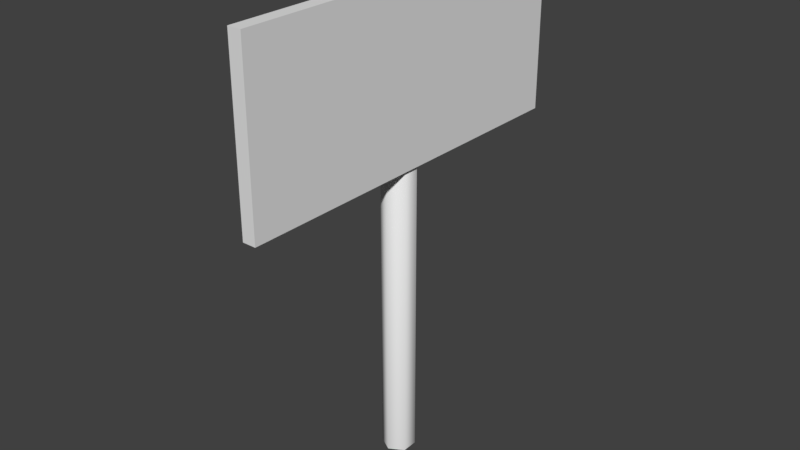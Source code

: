 # Source: Sign.blend  (saved by Blender 2.79.0; exported with 4.5.12 LTS)
import bpy
from mathutils import Matrix  # noqa: F401  (used for matrix-valued properties, if any)

bpy.ops.wm.read_factory_settings(use_empty=True)
scene = bpy.context.scene
scene.name = 'Scene'

# ---- collections
col_collection_1 = bpy.data.collections.new('Collection 1'); scene.collection.children.link(col_collection_1)

# ---- world
world_world = bpy.data.worlds.new('World'); scene.world = world_world
world_world.color = (0.05088, 0.05088, 0.05088)
world_world.use_sun_shadow = False
world_world.sun_shadow_jitter_overblur = 0.0
world_world.cycles.sampling_method = 'MANUAL'

# ---- meshes
me_plane = bpy.data.meshes.new('Plane')
me_plane.from_pydata([(-0.01388, -0.3924, -0.176), (0.01388, -0.3924, -0.176), (-0.01388, 0.3924, -0.176), (0.01388, 0.3924, -0.176), (-0.01388, -0.3924, 0.176), (0.01388, -0.3924, 0.176), (-0.01388, 0.3924, 0.176), (0.01388, 0.3924, 0.176)], [], [(0, 2, 3, 1), (4, 5, 7, 6), (1, 3, 7, 5), (2, 0, 4, 6), (3, 2, 6, 7), (0, 1, 5, 4)])
me_plane.use_remesh_preserve_volume = False
me_plane.use_remesh_preserve_attributes = False
me_plane.use_mirror_vertex_groups = False
me_plane.update()
me_circle = bpy.data.meshes.new('Circle')
me_circle.from_pydata([(2.671e-09, 0.0338, 0.0), (-0.02927, 0.0169, 0.0), (-0.02927, -0.0169, 0.0), (5.626e-09, -0.0338, 0.0), (0.02927, -0.0169, 0.0), (0.02927, 0.0169, 0.0), (2.671e-09, 0.0338, 1.009), (-0.02927, 0.0169, 1.009), (-0.02927, -0.0169, 1.009), (5.626e-09, -0.0338, 1.009), (0.02927, -0.0169, 1.009), (0.02927, 0.0169, 1.009)], [], [(5, 4, 10, 11), (3, 2, 8, 9), (1, 0, 6, 7), (0, 5, 11, 6), (4, 3, 9, 10), (2, 1, 7, 8), (7, 6, 11, 10, 9, 8)])
me_circle.polygons.foreach_set('use_smooth', [1, 1, 1, 1, 1, 1, 0])
me_circle.use_remesh_preserve_volume = False
me_circle.use_remesh_preserve_attributes = False
me_circle.use_mirror_vertex_groups = False
me_circle.update()

# ---- objects
ob_plane = bpy.data.objects.new('Plane', me_plane)
ob_circle = bpy.data.objects.new('Circle', me_circle)

# ---- transforms, parenting, visibility, modifiers, constraints
ob_plane.location = (0.02217, 0.0, 0.8058)
ob_plane.lineart.crease_threshold = 0.0
ob_circle.location = (0.0, 0.0, 0.0)
ob_circle.lineart.crease_threshold = 0.0

# ---- collection membership
col_collection_1.objects.link(ob_plane)
col_collection_1.objects.link(ob_circle)

# ---- scene / render settings (as saved in the file)
scene.frame_start = 1; scene.frame_end = 250; scene.frame_set(1)
scene.render.engine = 'BLENDER_EEVEE_NEXT'
scene.render.resolution_percentage = 50
scene.render.dither_intensity = 0.0
scene.cycles.use_denoising = False
scene.cycles.samples = 128
scene.cycles.sampling_pattern = 'TABULATED_SOBOL'
scene.cycles.use_adaptive_sampling = False
scene.cycles.use_light_tree = False
scene.cycles.blur_glossy = 0.0
scene.cycles.sample_clamp_indirect = 0.0
scene.view_settings.view_transform = 'Standard'
bpy.context.view_layer.update()

# ---- added for rendering (the .blend has no active camera and no usable light): camera, sun
cam_auto = bpy.data.cameras.new('AutoCamera')
cam_auto.lens = 50.0
cam_auto.sensor_width = 36.0
cam_auto.clip_end = 1000.0
ob_auto_camera = bpy.data.objects.new('AutoCamera', cam_auto)
scene.collection.objects.link(ob_auto_camera)
ob_auto_camera.location = (1.18804, -1.42158, 1.45247)
ob_auto_camera.rotation_euler = (1.09748, -7.21219e-08, 0.694738)
scene.camera = ob_auto_camera
light_auto_sun = bpy.data.lights.new('AutoSun', 'SUN')
light_auto_sun.energy = 3.0
light_auto_sun.angle = 0.0523599
ob_auto_sun = bpy.data.objects.new('AutoSun', light_auto_sun)
scene.collection.objects.link(ob_auto_sun)
ob_auto_sun.rotation_euler = (0.872665, 0.174533, 0.523599)
bpy.context.view_layer.update()
